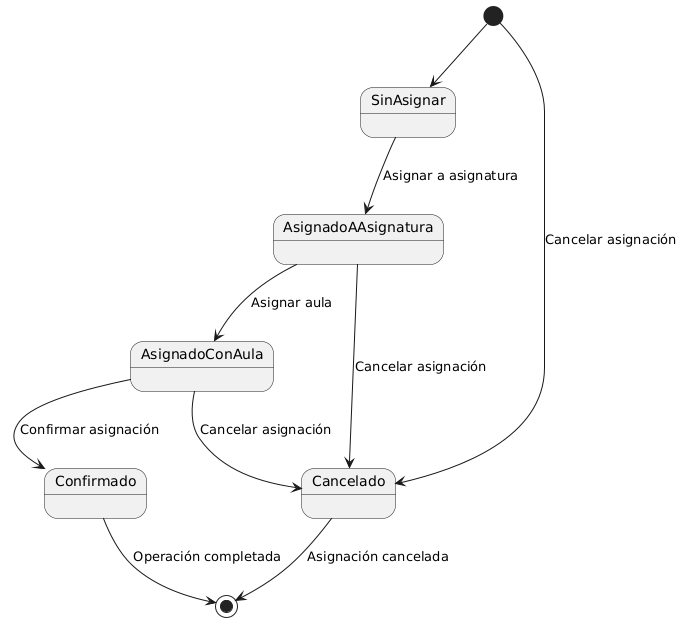

The diagram above was rendered by PlantUML. Its source (embedded in the PNG):
@startuml
' Diagrama de estados para Profesor
state "SinAsignar" as SinAsignar_Profesor
state "AsignadoAAsignatura" as AsignadoAAsignatura
state "AsignadoConAula" as AsignadoConAula
state "Confirmado" as Confirmado_Profesor
state "Cancelado" as Cancelado_Profesor

[*] --> SinAsignar_Profesor
SinAsignar_Profesor --> AsignadoAAsignatura: Asignar a asignatura
AsignadoAAsignatura --> AsignadoConAula : Asignar aula
AsignadoConAula --> Confirmado_Profesor : Confirmar asignación
AsignadoAAsignatura --> Cancelado_Profesor : Cancelar asignación
AsignadoConAula --> Cancelado_Profesor : Cancelar asignación
[*] --> Cancelado_Profesor : Cancelar asignación
Confirmado_Profesor --> [*] : Operación completada
Cancelado_Profesor --> [*] : Asignación cancelada
@enduml